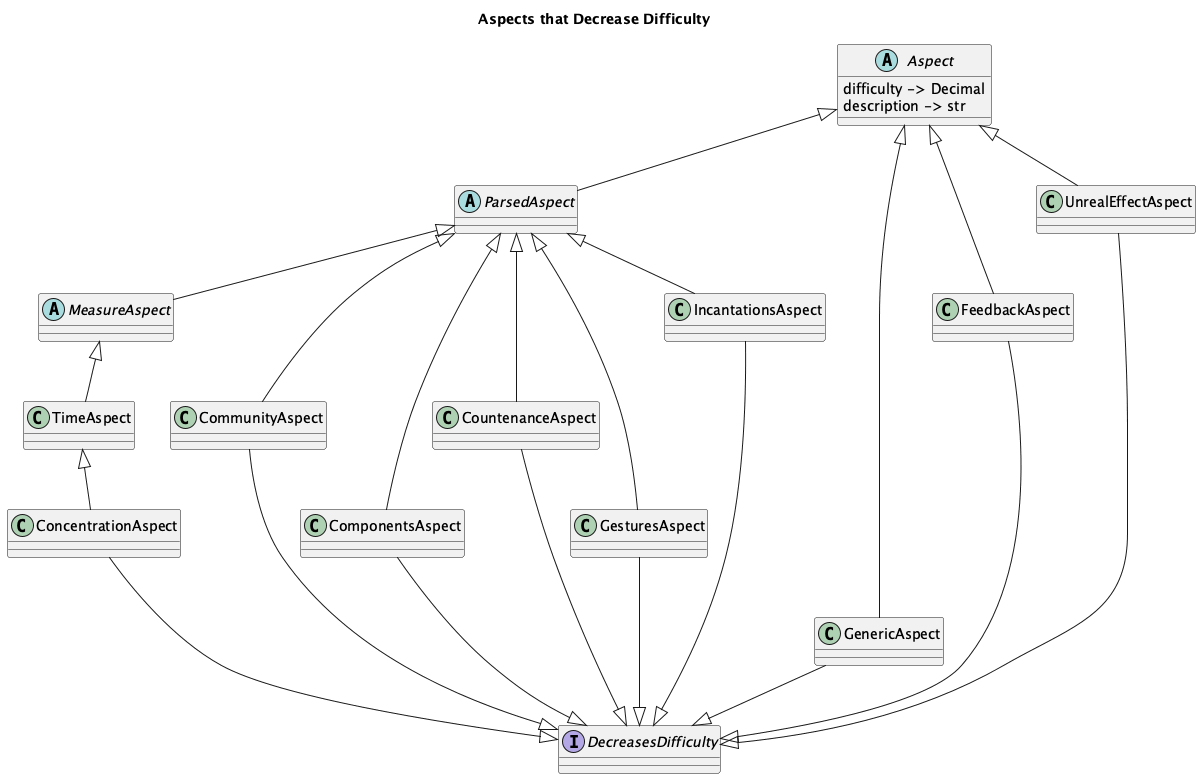

The diagram above was rendered by PlantUML. Its source (embedded in the PNG):
@startuml
'https://plantuml.com/class-diagram

title Aspects that Decrease Difficulty

' interface IncreasesDifficulty
interface DecreasesDifficulty

abstract class Aspect {
    difficulty -> Decimal
    description -> str
}

abstract class ParsedAspect
Aspect <|-- ParsedAspect

abstract class MeasureAspect
ParsedAspect <|-- MeasureAspect

class TimeAspect
MeasureAspect <|-- TimeAspect

class GenericAspect
Aspect <|-- GenericAspect
GenericAspect --|> DecreasesDifficulty

class CommunityAspect
ParsedAspect <|-- CommunityAspect
CommunityAspect ---|> DecreasesDifficulty

class ComponentsAspect
ParsedAspect <|-- ComponentsAspect
ComponentsAspect ---|> DecreasesDifficulty

class ConcentrationAspect
TimeAspect <|-- ConcentrationAspect
ConcentrationAspect ---|> DecreasesDifficulty

class CountenanceAspect
ParsedAspect <|-- CountenanceAspect
CountenanceAspect  ---|> DecreasesDifficulty

class FeedbackAspect
Aspect <|-- FeedbackAspect
FeedbackAspect  ---|> DecreasesDifficulty

class GesturesAspect
ParsedAspect <|-- GesturesAspect
GesturesAspect ---|> DecreasesDifficulty

class IncantationsAspect
ParsedAspect <|-- IncantationsAspect
IncantationsAspect ---|> DecreasesDifficulty

class UnrealEffectAspect
Aspect <|-- UnrealEffectAspect
UnrealEffectAspect ---|> DecreasesDifficulty

@enduml